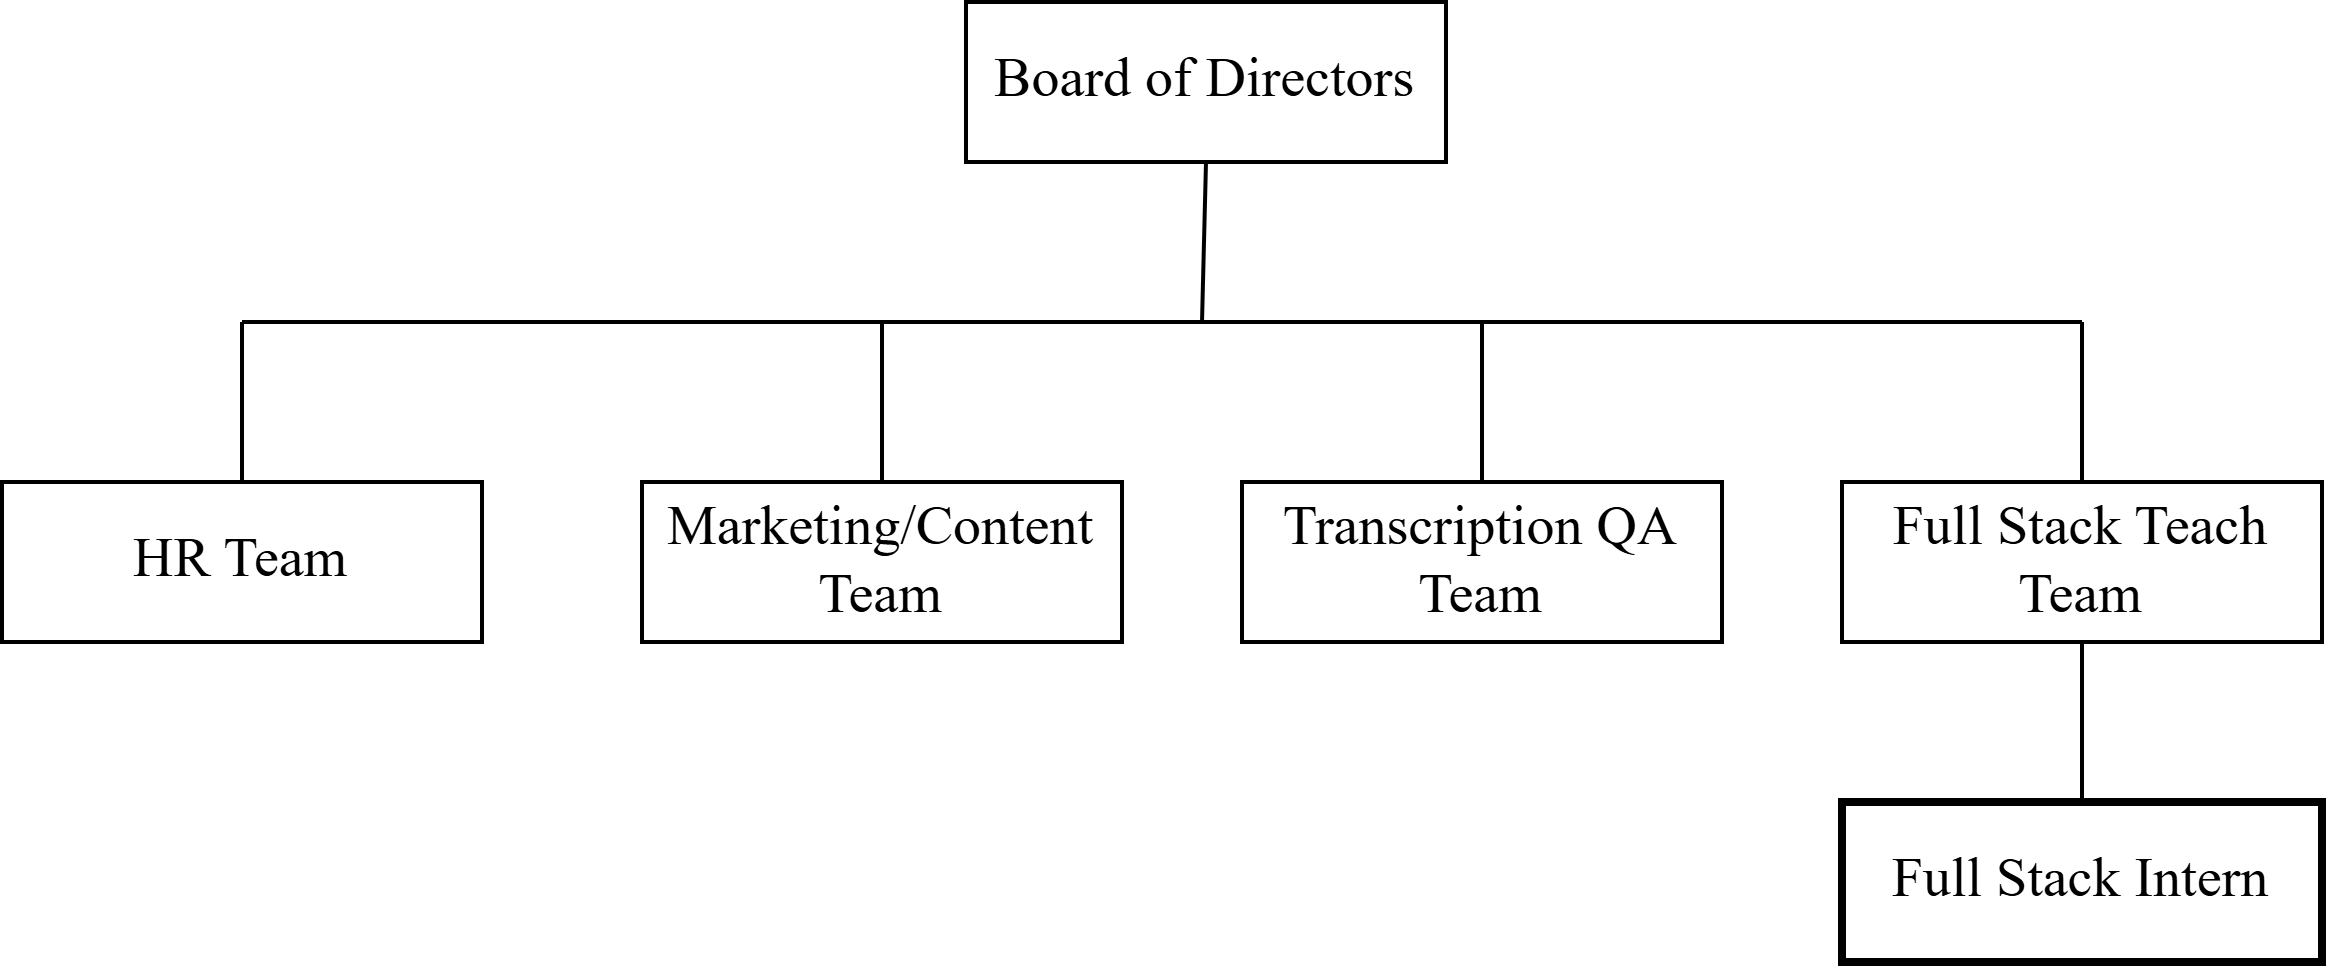

The diagram above was exported from draw.io. Its source (the exported page's mxGraphModel, read from the mxfile embedded in the PNG):
<mxGraphModel dx="786" dy="465" grid="1" gridSize="10" guides="1" tooltips="1" connect="1" arrows="1" fold="1" page="1" pageScale="1" pageWidth="850" pageHeight="1100" math="0" shadow="0">
  <root>
    <mxCell id="0" />
    <mxCell id="1" parent="0" />
    <mxCell id="2qWCMtfG22msGKhzIl42-1" value="Board of Directors" style="rounded=0;whiteSpace=wrap;html=1;fontFamily=Times New Roman;fontSize=14;" vertex="1" parent="1">
      <mxGeometry x="321" y="100" width="120" height="40" as="geometry" />
    </mxCell>
    <mxCell id="2qWCMtfG22msGKhzIl42-2" value="" style="endArrow=none;html=1;rounded=0;entryX=0.5;entryY=1;entryDx=0;entryDy=0;fontFamily=Times New Roman;fontSize=14;" edge="1" parent="1" target="2qWCMtfG22msGKhzIl42-1">
      <mxGeometry width="50" height="50" relative="1" as="geometry">
        <mxPoint x="380" y="180" as="sourcePoint" />
        <mxPoint x="430" y="220" as="targetPoint" />
      </mxGeometry>
    </mxCell>
    <mxCell id="2qWCMtfG22msGKhzIl42-3" value="" style="endArrow=none;html=1;rounded=0;fontFamily=Times New Roman;fontSize=14;" edge="1" parent="1">
      <mxGeometry width="50" height="50" relative="1" as="geometry">
        <mxPoint x="140" y="180" as="sourcePoint" />
        <mxPoint x="600" y="180" as="targetPoint" />
      </mxGeometry>
    </mxCell>
    <mxCell id="2qWCMtfG22msGKhzIl42-4" value="" style="endArrow=none;html=1;rounded=0;fontFamily=Times New Roman;fontSize=14;" edge="1" parent="1">
      <mxGeometry width="50" height="50" relative="1" as="geometry">
        <mxPoint x="140" y="220" as="sourcePoint" />
        <mxPoint x="140" y="180" as="targetPoint" />
      </mxGeometry>
    </mxCell>
    <mxCell id="2qWCMtfG22msGKhzIl42-5" value="HR Team" style="rounded=0;whiteSpace=wrap;html=1;fontFamily=Times New Roman;fontSize=14;" vertex="1" parent="1">
      <mxGeometry x="80" y="220" width="120" height="40" as="geometry" />
    </mxCell>
    <mxCell id="2qWCMtfG22msGKhzIl42-6" value="Marketing/Content Team" style="rounded=0;whiteSpace=wrap;html=1;fontFamily=Times New Roman;fontSize=14;" vertex="1" parent="1">
      <mxGeometry x="240" y="220" width="120" height="40" as="geometry" />
    </mxCell>
    <mxCell id="2qWCMtfG22msGKhzIl42-7" value="Transcription QA Team" style="rounded=0;whiteSpace=wrap;html=1;fontFamily=Times New Roman;fontSize=14;" vertex="1" parent="1">
      <mxGeometry x="390" y="220" width="120" height="40" as="geometry" />
    </mxCell>
    <mxCell id="2qWCMtfG22msGKhzIl42-8" value="Full Stack Teach Team" style="rounded=0;whiteSpace=wrap;html=1;fontFamily=Times New Roman;fontSize=14;" vertex="1" parent="1">
      <mxGeometry x="540" y="220" width="120" height="40" as="geometry" />
    </mxCell>
    <mxCell id="2qWCMtfG22msGKhzIl42-9" value="" style="endArrow=none;html=1;rounded=0;exitX=0.5;exitY=0;exitDx=0;exitDy=0;fontFamily=Times New Roman;fontSize=14;" edge="1" parent="1" source="2qWCMtfG22msGKhzIl42-8">
      <mxGeometry width="50" height="50" relative="1" as="geometry">
        <mxPoint x="380" y="280" as="sourcePoint" />
        <mxPoint x="600" y="180" as="targetPoint" />
      </mxGeometry>
    </mxCell>
    <mxCell id="2qWCMtfG22msGKhzIl42-10" value="" style="endArrow=none;html=1;rounded=0;entryX=0.5;entryY=0;entryDx=0;entryDy=0;fontFamily=Times New Roman;fontSize=14;" edge="1" parent="1" target="2qWCMtfG22msGKhzIl42-6">
      <mxGeometry width="50" height="50" relative="1" as="geometry">
        <mxPoint x="300" y="180" as="sourcePoint" />
        <mxPoint x="430" y="230" as="targetPoint" />
      </mxGeometry>
    </mxCell>
    <mxCell id="2qWCMtfG22msGKhzIl42-11" value="" style="endArrow=none;html=1;rounded=0;fontFamily=Times New Roman;fontSize=14;" edge="1" parent="1" source="2qWCMtfG22msGKhzIl42-7">
      <mxGeometry width="50" height="50" relative="1" as="geometry">
        <mxPoint x="380" y="280" as="sourcePoint" />
        <mxPoint x="450" y="180" as="targetPoint" />
      </mxGeometry>
    </mxCell>
    <mxCell id="2qWCMtfG22msGKhzIl42-12" value="Full Stack Intern" style="rounded=0;whiteSpace=wrap;html=1;fontFamily=Times New Roman;fontSize=14;strokeWidth=2;" vertex="1" parent="1">
      <mxGeometry x="540" y="300" width="120" height="40" as="geometry" />
    </mxCell>
    <mxCell id="2qWCMtfG22msGKhzIl42-13" value="" style="endArrow=none;html=1;rounded=0;entryX=0.5;entryY=1;entryDx=0;entryDy=0;exitX=0.5;exitY=0;exitDx=0;exitDy=0;fontFamily=Times New Roman;fontSize=14;" edge="1" parent="1" source="2qWCMtfG22msGKhzIl42-12" target="2qWCMtfG22msGKhzIl42-8">
      <mxGeometry width="50" height="50" relative="1" as="geometry">
        <mxPoint x="380" y="280" as="sourcePoint" />
        <mxPoint x="430" y="230" as="targetPoint" />
      </mxGeometry>
    </mxCell>
  </root>
</mxGraphModel>